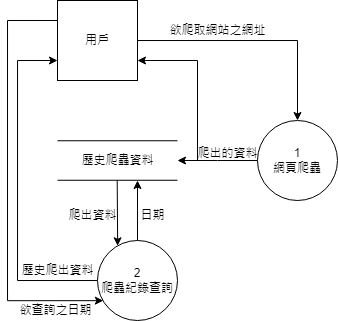

The diagram above was exported from draw.io. Its source (the exported page's mxGraphModel, read from the mxfile embedded in the PNG):
<mxGraphModel dx="957" dy="477" grid="1" gridSize="10" guides="1" tooltips="1" connect="1" arrows="1" fold="1" page="1" pageScale="1" pageWidth="827" pageHeight="1169" math="0" shadow="0">
  <root>
    <mxCell id="0" />
    <mxCell id="1" parent="0" />
    <mxCell id="SaKuZngBujYHLQphRgoP-3" style="edgeStyle=orthogonalEdgeStyle;rounded=0;orthogonalLoop=1;jettySize=auto;html=1;entryX=0.5;entryY=0;entryDx=0;entryDy=0;" edge="1" parent="1" source="SaKuZngBujYHLQphRgoP-1" target="SaKuZngBujYHLQphRgoP-2">
      <mxGeometry relative="1" as="geometry">
        <mxPoint x="520" y="360" as="targetPoint" />
      </mxGeometry>
    </mxCell>
    <mxCell id="SaKuZngBujYHLQphRgoP-5" value="欲爬取網站之網址" style="edgeLabel;html=1;align=center;verticalAlign=middle;resizable=0;points=[];" vertex="1" connectable="0" parent="SaKuZngBujYHLQphRgoP-3">
      <mxGeometry x="-0.2083" y="1" relative="1" as="geometry">
        <mxPoint x="-15" y="-9" as="offset" />
      </mxGeometry>
    </mxCell>
    <mxCell id="SaKuZngBujYHLQphRgoP-28" style="edgeStyle=orthogonalEdgeStyle;rounded=0;orthogonalLoop=1;jettySize=auto;html=1;exitX=0;exitY=0.25;exitDx=0;exitDy=0;entryX=0.073;entryY=0.752;entryDx=0;entryDy=0;entryPerimeter=0;" edge="1" parent="1" source="SaKuZngBujYHLQphRgoP-1" target="SaKuZngBujYHLQphRgoP-25">
      <mxGeometry relative="1" as="geometry">
        <mxPoint x="240" y="620" as="targetPoint" />
        <Array as="points">
          <mxPoint x="230" y="340" />
          <mxPoint x="230" y="620" />
        </Array>
      </mxGeometry>
    </mxCell>
    <mxCell id="SaKuZngBujYHLQphRgoP-33" value="欲查詢之日期" style="edgeLabel;html=1;align=center;verticalAlign=middle;resizable=0;points=[];" vertex="1" connectable="0" parent="SaKuZngBujYHLQphRgoP-28">
      <mxGeometry x="0.6989" relative="1" as="geometry">
        <mxPoint x="16" y="10" as="offset" />
      </mxGeometry>
    </mxCell>
    <mxCell id="SaKuZngBujYHLQphRgoP-1" value="用戶" style="whiteSpace=wrap;html=1;aspect=fixed;" vertex="1" parent="1">
      <mxGeometry x="280" y="320" width="80" height="80" as="geometry" />
    </mxCell>
    <mxCell id="SaKuZngBujYHLQphRgoP-21" style="edgeStyle=orthogonalEdgeStyle;rounded=0;orthogonalLoop=1;jettySize=auto;html=1;" edge="1" parent="1" source="SaKuZngBujYHLQphRgoP-2">
      <mxGeometry relative="1" as="geometry">
        <mxPoint x="400" y="480" as="targetPoint" />
        <Array as="points">
          <mxPoint x="440" y="480" />
          <mxPoint x="440" y="480" />
        </Array>
      </mxGeometry>
    </mxCell>
    <mxCell id="SaKuZngBujYHLQphRgoP-2" value="1&lt;br&gt;網頁爬蟲" style="ellipse;whiteSpace=wrap;html=1;aspect=fixed;" vertex="1" parent="1">
      <mxGeometry x="480" y="440" width="80" height="80" as="geometry" />
    </mxCell>
    <mxCell id="SaKuZngBujYHLQphRgoP-11" value="" style="group" vertex="1" connectable="0" parent="1">
      <mxGeometry x="280" y="460.25" width="120" height="39.5" as="geometry" />
    </mxCell>
    <mxCell id="SaKuZngBujYHLQphRgoP-13" value="" style="group" vertex="1" connectable="0" parent="SaKuZngBujYHLQphRgoP-11">
      <mxGeometry width="120" height="39.5" as="geometry" />
    </mxCell>
    <mxCell id="SaKuZngBujYHLQphRgoP-9" value="" style="endArrow=none;html=1;rounded=0;" edge="1" parent="SaKuZngBujYHLQphRgoP-13">
      <mxGeometry width="50" height="50" relative="1" as="geometry">
        <mxPoint as="sourcePoint" />
        <mxPoint x="120" as="targetPoint" />
      </mxGeometry>
    </mxCell>
    <mxCell id="SaKuZngBujYHLQphRgoP-10" value="" style="endArrow=none;html=1;rounded=0;" edge="1" parent="SaKuZngBujYHLQphRgoP-13">
      <mxGeometry width="50" height="50" relative="1" as="geometry">
        <mxPoint y="39.5" as="sourcePoint" />
        <mxPoint x="120" y="39.5" as="targetPoint" />
      </mxGeometry>
    </mxCell>
    <mxCell id="SaKuZngBujYHLQphRgoP-12" value="歷史爬蟲資料" style="text;html=1;align=center;verticalAlign=middle;resizable=0;points=[];autosize=1;strokeColor=none;fillColor=none;" vertex="1" parent="SaKuZngBujYHLQphRgoP-13">
      <mxGeometry x="10" y="4.75" width="100" height="30" as="geometry" />
    </mxCell>
    <mxCell id="SaKuZngBujYHLQphRgoP-22" value="" style="endArrow=none;html=1;rounded=0;" edge="1" parent="1">
      <mxGeometry width="50" height="50" relative="1" as="geometry">
        <mxPoint x="420" y="480" as="sourcePoint" />
        <mxPoint x="420" y="380" as="targetPoint" />
      </mxGeometry>
    </mxCell>
    <mxCell id="SaKuZngBujYHLQphRgoP-23" value="" style="endArrow=classic;html=1;rounded=0;" edge="1" parent="1">
      <mxGeometry width="50" height="50" relative="1" as="geometry">
        <mxPoint x="420" y="380" as="sourcePoint" />
        <mxPoint x="360" y="380" as="targetPoint" />
      </mxGeometry>
    </mxCell>
    <mxCell id="SaKuZngBujYHLQphRgoP-24" value="爬出的資料" style="text;html=1;align=center;verticalAlign=middle;resizable=0;points=[];autosize=1;strokeColor=none;fillColor=none;" vertex="1" parent="1">
      <mxGeometry x="410" y="458" width="80" height="30" as="geometry" />
    </mxCell>
    <mxCell id="SaKuZngBujYHLQphRgoP-29" style="edgeStyle=orthogonalEdgeStyle;rounded=0;orthogonalLoop=1;jettySize=auto;html=1;entryX=0;entryY=0.75;entryDx=0;entryDy=0;" edge="1" parent="1" source="SaKuZngBujYHLQphRgoP-25" target="SaKuZngBujYHLQphRgoP-1">
      <mxGeometry relative="1" as="geometry">
        <mxPoint x="250" y="380" as="targetPoint" />
        <Array as="points">
          <mxPoint x="240" y="600" />
          <mxPoint x="240" y="380" />
        </Array>
      </mxGeometry>
    </mxCell>
    <mxCell id="SaKuZngBujYHLQphRgoP-34" value="歷史爬出資料" style="edgeLabel;html=1;align=center;verticalAlign=middle;resizable=0;points=[];" vertex="1" connectable="0" parent="SaKuZngBujYHLQphRgoP-29">
      <mxGeometry x="-0.6758" y="-2" relative="1" as="geometry">
        <mxPoint x="15" y="-8" as="offset" />
      </mxGeometry>
    </mxCell>
    <mxCell id="SaKuZngBujYHLQphRgoP-30" style="edgeStyle=orthogonalEdgeStyle;rounded=0;orthogonalLoop=1;jettySize=auto;html=1;" edge="1" parent="1" source="SaKuZngBujYHLQphRgoP-25">
      <mxGeometry relative="1" as="geometry">
        <mxPoint x="360" y="500" as="targetPoint" />
      </mxGeometry>
    </mxCell>
    <mxCell id="SaKuZngBujYHLQphRgoP-25" value="2&lt;br&gt;爬蟲紀錄查詢" style="ellipse;whiteSpace=wrap;html=1;aspect=fixed;" vertex="1" parent="1">
      <mxGeometry x="320" y="560" width="80" height="80" as="geometry" />
    </mxCell>
    <mxCell id="SaKuZngBujYHLQphRgoP-32" value="" style="endArrow=classic;html=1;rounded=0;entryX=0.252;entryY=0.066;entryDx=0;entryDy=0;entryPerimeter=0;" edge="1" parent="1" target="SaKuZngBujYHLQphRgoP-25">
      <mxGeometry width="50" height="50" relative="1" as="geometry">
        <mxPoint x="339.71" y="500" as="sourcePoint" />
        <mxPoint x="339.71" y="560" as="targetPoint" />
      </mxGeometry>
    </mxCell>
    <mxCell id="SaKuZngBujYHLQphRgoP-35" value="日期" style="text;html=1;align=center;verticalAlign=middle;resizable=0;points=[];autosize=1;strokeColor=none;fillColor=none;" vertex="1" parent="1">
      <mxGeometry x="350" y="520" width="50" height="30" as="geometry" />
    </mxCell>
    <mxCell id="SaKuZngBujYHLQphRgoP-36" value="爬出資料" style="text;html=1;align=center;verticalAlign=middle;resizable=0;points=[];autosize=1;strokeColor=none;fillColor=none;" vertex="1" parent="1">
      <mxGeometry x="280" y="520" width="70" height="30" as="geometry" />
    </mxCell>
  </root>
</mxGraphModel>